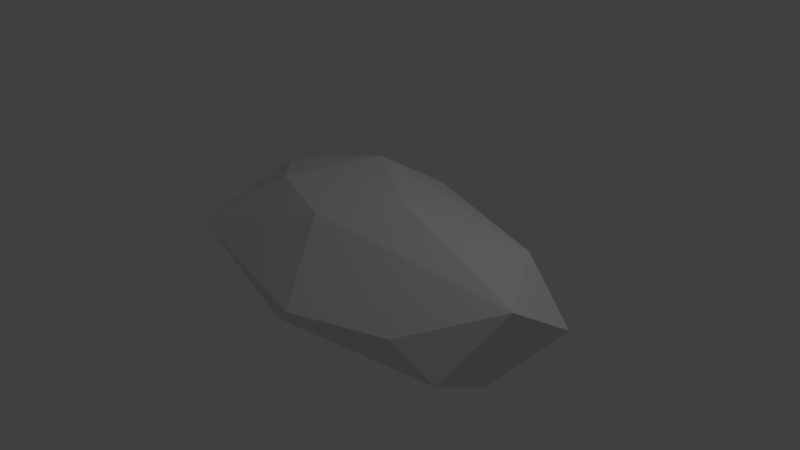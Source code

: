 # Source: rock.blend  (saved by Blender 2.76.0; exported with 4.5.12 LTS)
import bpy
from mathutils import Matrix  # noqa: F401  (used for matrix-valued properties, if any)

bpy.ops.wm.read_factory_settings(use_empty=True)
scene = bpy.context.scene
scene.name = 'Scene'

# ---- collections
col_collection_1 = bpy.data.collections.new('Collection 1'); scene.collection.children.link(col_collection_1)

# ---- world
world_world = bpy.data.worlds.new('World'); scene.world = world_world
world_world.color = (0.05088, 0.05088, 0.05088)
world_world.use_sun_shadow = False
world_world.sun_shadow_jitter_overblur = 0.0
world_world.cycles.sampling_method = 'MANUAL'
world_world.cycles.sample_map_resolution = 256

# ---- cameras
cam_camera = bpy.data.cameras.new('Camera')
cam_camera.clip_end = 100.0
cam_camera.lens = 35.0
cam_camera.sensor_width = 32.0
cam_camera.sensor_height = 18.0
cam_camera.ortho_scale = 7.314
cam_camera.dof.focus_distance = 0.0
cam_camera.dof.aperture_fstop = 128.0

# ---- lights
light_lamp = bpy.data.lights.new('Lamp', 'POINT')
light_lamp.transmission_factor = 0.0
light_lamp.cutoff_distance = 30.0
light_lamp.energy = 100.0
light_lamp.shadow_buffer_clip_start = 1.001
light_lamp.shadow_soft_size = 0.1
light_lamp.shadow_maximum_resolution = 0.006
light_lamp.use_absolute_resolution = True
light_lamp.cycles.use_multiple_importance_sampling = False

# ---- meshes
me_icosphere = bpy.data.meshes.new('Icosphere')
me_icosphere.from_pydata([(0.762, -0.6934, -0.4203), (-0.9782, 0.1049, -0.4534), (0.1238, -1.133, 0.01264), (0.9348, -0.2476, 0.4335), (-0.1965, -0.8012, -0.6839), (0.7844, -0.1909, -0.7739), (0.434, 0.1927, -0.93), (-0.185, 0.04207, -0.9726), (0.1353, 0.8534, -0.6624), (0.9972, 0.2956, -0.06351), (0.5778, -0.823, 0.02453), (-0.9617, -0.3268, -0.3533), (-0.7542, -0.8113, 0.1567), (-0.4784, 0.9089, -0.446), (0.5915, 0.8028, -0.006728), (-0.0349, 0.91, 0.5638), (-0.8052, 0.2936, 0.5615), (0.6994, 0.4802, 0.5048), (-0.03649, -0.5527, 0.8011), (0.2562, -0.06711, 0.9486), (-0.4256, -0.309, 0.8507), (-0.2027, 0.4531, 0.989)], [], [(7, 5, 4), (0, 5, 3), (0, 3, 10), (4, 2, 12), (2, 3, 18), (12, 18, 20), (3, 17, 19), (19, 17, 21), (17, 15, 21), (15, 16, 21), (21, 20, 19), (21, 16, 20), (16, 12, 20), (20, 18, 19), (18, 3, 19), (9, 17, 3), (9, 14, 17), (14, 15, 17), (13, 16, 15), (1, 11, 16), (11, 12, 16), (12, 2, 18), (10, 3, 2), (14, 8, 15), (8, 13, 15), (13, 1, 16), (11, 4, 12), (2, 4, 10), (4, 0, 10), (3, 5, 9), (5, 14, 9), (6, 8, 14), (6, 7, 8), (7, 13, 8), (7, 1, 13), (7, 11, 1), (7, 4, 11), (5, 6, 14), (5, 7, 6), (5, 0, 4)])
_ca = me_icosphere.color_attributes.new('Col', 'BYTE_COLOR', 'CORNER')
_ca.data.foreach_set('color', [0.2384, 0.2918, 0.3185, 1.0, 0.2384, 0.2918, 0.3185, 1.0, 0.2384, 0.2918, 0.3185, 1.0, 0.2384, 0.2918, 0.3185, 1.0, 0.2384, 0.2918, 0.3185, 1.0, 0.2384, 0.2918, 0.3185, 1.0, 0.2384, 0.2918, 0.3185, 1.0, 0.2384, 0.2918, 0.3185, 1.0, 0.2384, 0.2918, 0.3185, 1.0, 0.2384, 0.2918, 0.3185, 1.0, 0.2384, 0.2918, 0.3185, 1.0, 0.2384, 0.2918, 0.3185, 1.0, 0.2384, 0.2918, 0.3185, 1.0, 0.2384, 0.2918, 0.3185, 1.0, 0.2384, 0.2918, 0.3185, 1.0, 0.2384, 0.2918, 0.3185, 1.0, 0.2384, 0.2918, 0.3185, 1.0, 0.2384, 0.2918, 0.3185, 1.0, 0.2384, 0.2918, 0.3185, 1.0, 0.2384, 0.2918, 0.3185, 1.0, 0.2384, 0.2918, 0.3185, 1.0, 0.2384, 0.2918, 0.3185, 1.0, 0.2384, 0.2918, 0.3185, 1.0, 0.2384, 0.2918, 0.3185, 1.0, 0.2384, 0.2918, 0.3185, 1.0, 0.2384, 0.2918, 0.3185, 1.0, 0.2384, 0.2918, 0.3185, 1.0, 0.2384, 0.2918, 0.3185, 1.0, 0.2384, 0.2918, 0.3185, 1.0, 0.2384, 0.2918, 0.3185, 1.0, 0.2384, 0.2918, 0.3185, 1.0, 0.2384, 0.2918, 0.3185, 1.0, 0.2384, 0.2918, 0.3185, 1.0, 0.2384, 0.2918, 0.3185, 1.0, 0.2384, 0.2918, 0.3185, 1.0, 0.2384, 0.2918, 0.3185, 1.0, 0.2384, 0.2918, 0.3185, 1.0, 0.2384, 0.2918, 0.3185, 1.0, 0.2384, 0.2918, 0.3185, 1.0, 0.2384, 0.2918, 0.3185, 1.0, 0.2384, 0.2918, 0.3185, 1.0, 0.2384, 0.2918, 0.3185, 1.0, 0.2384, 0.2918, 0.3185, 1.0, 0.2384, 0.2918, 0.3185, 1.0, 0.2384, 0.2918, 0.3185, 1.0, 0.2384, 0.2918, 0.3185, 1.0, 0.2384, 0.2918, 0.3185, 1.0, 0.2384, 0.2918, 0.3185, 1.0, 0.2384, 0.2918, 0.3185, 1.0, 0.2384, 0.2918, 0.3185, 1.0, 0.2384, 0.2918, 0.3185, 1.0, 0.2384, 0.2918, 0.3185, 1.0, 0.2384, 0.2918, 0.3185, 1.0, 0.2384, 0.2918, 0.3185, 1.0, 0.2384, 0.2918, 0.3185, 1.0, 0.2384, 0.2918, 0.3185, 1.0, 0.2384, 0.2918, 0.3185, 1.0, 0.2384, 0.2918, 0.3185, 1.0, 0.2384, 0.2918, 0.3185, 1.0, 0.2384, 0.2918, 0.3185, 1.0, 0.2384, 0.2918, 0.3185, 1.0, 0.2384, 0.2918, 0.3185, 1.0, 0.2384, 0.2918, 0.3185, 1.0, 0.2384, 0.2918, 0.3185, 1.0, 0.2384, 0.2918, 0.3185, 1.0, 0.2384, 0.2918, 0.3185, 1.0, 0.2384, 0.2918, 0.3185, 1.0, 0.2384, 0.2918, 0.3185, 1.0, 0.2384, 0.2918, 0.3185, 1.0, 0.2384, 0.2918, 0.3185, 1.0, 0.2384, 0.2918, 0.3185, 1.0, 0.2384, 0.2918, 0.3185, 1.0, 0.2384, 0.2918, 0.3185, 1.0, 0.2384, 0.2918, 0.3185, 1.0, 0.2384, 0.2918, 0.3185, 1.0, 0.2384, 0.2918, 0.3185, 1.0, 0.2384, 0.2918, 0.3185, 1.0, 0.2384, 0.2918, 0.3185, 1.0, 0.2384, 0.2918, 0.3185, 1.0, 0.2384, 0.2918, 0.3185, 1.0, 0.2384, 0.2918, 0.3185, 1.0, 0.2384, 0.2918, 0.3185, 1.0, 0.2384, 0.2918, 0.3185, 1.0, 0.2384, 0.2918, 0.3185, 1.0, 0.2384, 0.2918, 0.3185, 1.0, 0.2384, 0.2918, 0.3185, 1.0, 0.2384, 0.2918, 0.3185, 1.0, 0.2384, 0.2918, 0.3185, 1.0, 0.2384, 0.2918, 0.3185, 1.0, 0.2384, 0.2918, 0.3185, 1.0, 0.2384, 0.2918, 0.3185, 1.0, 0.2384, 0.2918, 0.3185, 1.0, 0.2384, 0.2918, 0.3185, 1.0, 0.2384, 0.2918, 0.3185, 1.0, 0.2384, 0.2918, 0.3185, 1.0, 0.2384, 0.2918, 0.3185, 1.0, 0.2384, 0.2918, 0.3185, 1.0, 0.2384, 0.2918, 0.3185, 1.0, 0.2384, 0.2918, 0.3185, 1.0, 0.2384, 0.2918, 0.3185, 1.0, 0.2384, 0.2918, 0.3185, 1.0, 0.2384, 0.2918, 0.3185, 1.0, 0.2384, 0.2918, 0.3185, 1.0, 0.2384, 0.2918, 0.3185, 1.0, 0.2384, 0.2918, 0.3185, 1.0, 0.2384, 0.2918, 0.3185, 1.0, 0.2384, 0.2918, 0.3185, 1.0, 0.2384, 0.2918, 0.3185, 1.0, 0.2384, 0.2918, 0.3185, 1.0, 0.2384, 0.2918, 0.3185, 1.0, 0.2384, 0.2918, 0.3185, 1.0, 0.2384, 0.2918, 0.3185, 1.0, 0.2384, 0.2918, 0.3185, 1.0, 0.2384, 0.2918, 0.3185, 1.0, 0.2384, 0.2918, 0.3185, 1.0, 0.2384, 0.2918, 0.3185, 1.0, 0.2384, 0.2918, 0.3185, 1.0, 0.2384, 0.2918, 0.3185, 1.0, 0.2384, 0.2918, 0.3185, 1.0, 0.2384, 0.2918, 0.3185, 1.0])
me_icosphere.use_remesh_preserve_volume = False
me_icosphere.use_remesh_preserve_attributes = False
me_icosphere.use_mirror_vertex_groups = False
me_icosphere.update()

# ---- objects
ob_icosphere = bpy.data.objects.new('Icosphere', me_icosphere)
ob_lamp = bpy.data.objects.new('Lamp', light_lamp)
ob_camera = bpy.data.objects.new('Camera', cam_camera)

# ---- transforms, parenting, visibility, modifiers, constraints
ob_icosphere.location = (0.0, 0.0, 0.0)
ob_icosphere.scale = (2.784, 1.468, 1.02)
ob_icosphere.lineart.crease_threshold = 0.0
ob_lamp.location = (4.076, 1.005, 5.904)
ob_lamp.rotation_euler = (0.6503, 0.05522, 1.866)
ob_lamp.lock_rotations_4d = False
ob_lamp.empty_display_type = 'ARROWS'
ob_lamp.color = (0.0, 0.0, 0.0, 0.0)
ob_lamp.lineart.crease_threshold = 0.0
ob_camera.location = (7.481, -6.508, 5.344)
ob_camera.rotation_euler = (1.109, 0.01082, 0.8149)
ob_camera.lock_rotations_4d = False
ob_camera.empty_display_type = 'ARROWS'
ob_camera.color = (0.0, 0.0, 0.0, 0.0)
ob_camera.display_type = 'WIRE'
ob_camera.lineart.crease_threshold = 0.0

# ---- collection membership
col_collection_1.objects.link(ob_icosphere)
col_collection_1.objects.link(ob_lamp)
col_collection_1.objects.link(ob_camera)

# ---- scene / render settings (as saved in the file)
scene.camera = ob_camera
scene.frame_start = 1; scene.frame_end = 250; scene.frame_set(1)
scene.render.engine = 'BLENDER_EEVEE_NEXT'
scene.render.resolution_percentage = 50
scene.render.dither_intensity = 0.0
scene.cycles.use_denoising = False
scene.cycles.samples = 10
scene.cycles.sampling_pattern = 'TABULATED_SOBOL'
scene.cycles.light_sampling_threshold = 0.0
scene.cycles.use_adaptive_sampling = False
scene.cycles.use_light_tree = False
scene.cycles.blur_glossy = 0.0
scene.cycles.pixel_filter_type = 'GAUSSIAN'
scene.cycles.sample_clamp_indirect = 0.0
scene.view_settings.view_transform = 'Standard'
bpy.context.view_layer.update()
